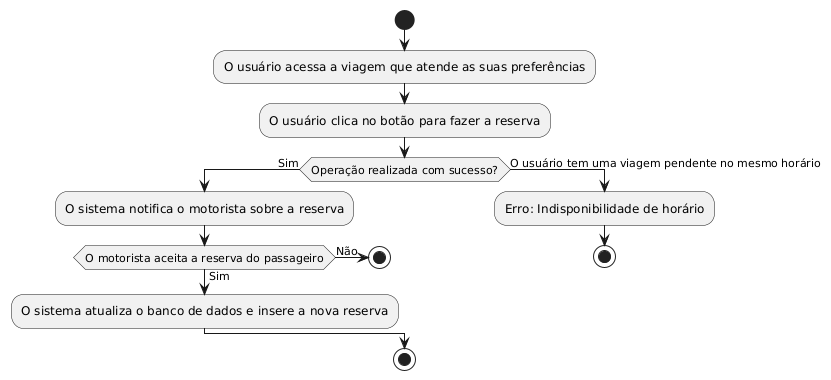

The diagram above was rendered by PlantUML. Its source (embedded in the PNG):
@startuml
|Passageiro|
start
:O usuário acessa a viagem que atende as suas preferências;
:O usuário clica no botão para fazer a reserva;

if (Operação realizada com sucesso?) then (Sim)
:O sistema notifica o motorista sobre a reserva;
if (O motorista aceita a reserva do passageiro) then (Sim)
:O sistema atualiza o banco de dados e insere a nova reserva;
else (Não)
stop
endif
else (O usuário tem uma viagem pendente no mesmo horário)
:Erro: Indisponibilidade de horário;
stop
endif
stop
@enduml